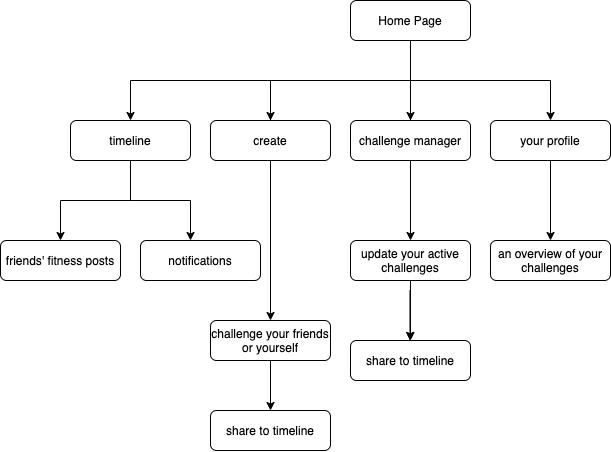

The diagram above was exported from draw.io. Its source (the exported page's mxGraphModel, read from the mxfile embedded in the PNG):
<mxGraphModel dx="2703" dy="1514" grid="1" gridSize="10" guides="1" tooltips="1" connect="1" arrows="1" fold="1" page="1" pageScale="1" pageWidth="800" pageHeight="800" math="0" shadow="0">
  <root>
    <mxCell id="WIyWlLk6GJQsqaUBKTNV-0" />
    <mxCell id="WIyWlLk6GJQsqaUBKTNV-1" parent="WIyWlLk6GJQsqaUBKTNV-0" />
    <mxCell id="iTRl5ckjaTPAoKgVwVQs-34" style="edgeStyle=orthogonalEdgeStyle;rounded=0;orthogonalLoop=1;jettySize=auto;html=1;entryX=0.5;entryY=0;entryDx=0;entryDy=0;" parent="WIyWlLk6GJQsqaUBKTNV-1" source="WIyWlLk6GJQsqaUBKTNV-3" target="iTRl5ckjaTPAoKgVwVQs-0" edge="1">
      <mxGeometry relative="1" as="geometry">
        <Array as="points">
          <mxPoint x="505" y="270" />
          <mxPoint x="225" y="270" />
        </Array>
      </mxGeometry>
    </mxCell>
    <mxCell id="iTRl5ckjaTPAoKgVwVQs-47" style="edgeStyle=orthogonalEdgeStyle;rounded=0;orthogonalLoop=1;jettySize=auto;html=1;" parent="WIyWlLk6GJQsqaUBKTNV-1" source="WIyWlLk6GJQsqaUBKTNV-3" target="iTRl5ckjaTPAoKgVwVQs-46" edge="1">
      <mxGeometry relative="1" as="geometry">
        <Array as="points">
          <mxPoint x="505" y="270" />
          <mxPoint x="645" y="270" />
        </Array>
      </mxGeometry>
    </mxCell>
    <mxCell id="WIyWlLk6GJQsqaUBKTNV-3" value="Home Page" style="rounded=1;whiteSpace=wrap;html=1;fontSize=12;glass=0;strokeWidth=1;shadow=0;" parent="WIyWlLk6GJQsqaUBKTNV-1" vertex="1">
      <mxGeometry x="445" y="190" width="120" height="40" as="geometry" />
    </mxCell>
    <mxCell id="iTRl5ckjaTPAoKgVwVQs-13" value="" style="edgeStyle=orthogonalEdgeStyle;rounded=0;orthogonalLoop=1;jettySize=auto;html=1;entryX=0.5;entryY=0;entryDx=0;entryDy=0;" parent="WIyWlLk6GJQsqaUBKTNV-1" source="iTRl5ckjaTPAoKgVwVQs-0" target="iTRl5ckjaTPAoKgVwVQs-14" edge="1">
      <mxGeometry relative="1" as="geometry">
        <mxPoint x="225" y="400" as="targetPoint" />
      </mxGeometry>
    </mxCell>
    <mxCell id="iTRl5ckjaTPAoKgVwVQs-33" style="edgeStyle=orthogonalEdgeStyle;rounded=0;orthogonalLoop=1;jettySize=auto;html=1;" parent="WIyWlLk6GJQsqaUBKTNV-1" source="iTRl5ckjaTPAoKgVwVQs-0" target="iTRl5ckjaTPAoKgVwVQs-32" edge="1">
      <mxGeometry relative="1" as="geometry">
        <Array as="points">
          <mxPoint x="225" y="390" />
          <mxPoint x="285" y="390" />
        </Array>
      </mxGeometry>
    </mxCell>
    <mxCell id="iTRl5ckjaTPAoKgVwVQs-0" value="timeline" style="rounded=1;whiteSpace=wrap;html=1;fontSize=12;glass=0;strokeWidth=1;shadow=0;" parent="WIyWlLk6GJQsqaUBKTNV-1" vertex="1">
      <mxGeometry x="165" y="310" width="120" height="40" as="geometry" />
    </mxCell>
    <mxCell id="iTRl5ckjaTPAoKgVwVQs-8" style="edgeStyle=orthogonalEdgeStyle;rounded=0;orthogonalLoop=1;jettySize=auto;html=1;exitX=0.5;exitY=0;exitDx=0;exitDy=0;entryX=0.5;entryY=0;entryDx=0;entryDy=0;" parent="WIyWlLk6GJQsqaUBKTNV-1" source="iTRl5ckjaTPAoKgVwVQs-1" edge="1">
      <mxGeometry relative="1" as="geometry">
        <mxPoint x="505" y="310" as="targetPoint" />
        <Array as="points">
          <mxPoint x="365" y="270" />
          <mxPoint x="505" y="270" />
        </Array>
      </mxGeometry>
    </mxCell>
    <mxCell id="UzVudIx-muPIxidHaZ-B-0" style="edgeStyle=orthogonalEdgeStyle;rounded=0;orthogonalLoop=1;jettySize=auto;html=1;" edge="1" parent="WIyWlLk6GJQsqaUBKTNV-1" source="iTRl5ckjaTPAoKgVwVQs-1" target="iTRl5ckjaTPAoKgVwVQs-37">
      <mxGeometry relative="1" as="geometry" />
    </mxCell>
    <mxCell id="iTRl5ckjaTPAoKgVwVQs-1" value="create" style="rounded=1;whiteSpace=wrap;html=1;fontSize=12;glass=0;strokeWidth=1;shadow=0;" parent="WIyWlLk6GJQsqaUBKTNV-1" vertex="1">
      <mxGeometry x="305" y="310" width="120" height="40" as="geometry" />
    </mxCell>
    <mxCell id="iTRl5ckjaTPAoKgVwVQs-10" style="edgeStyle=orthogonalEdgeStyle;rounded=0;orthogonalLoop=1;jettySize=auto;html=1;exitX=0.5;exitY=0;exitDx=0;exitDy=0;entryX=0.5;entryY=0;entryDx=0;entryDy=0;" parent="WIyWlLk6GJQsqaUBKTNV-1" target="iTRl5ckjaTPAoKgVwVQs-1" edge="1">
      <mxGeometry relative="1" as="geometry">
        <mxPoint x="505" y="310" as="sourcePoint" />
        <Array as="points">
          <mxPoint x="505" y="270" />
          <mxPoint x="365" y="270" />
        </Array>
      </mxGeometry>
    </mxCell>
    <mxCell id="iTRl5ckjaTPAoKgVwVQs-26" style="edgeStyle=orthogonalEdgeStyle;rounded=0;orthogonalLoop=1;jettySize=auto;html=1;entryX=0.5;entryY=0;entryDx=0;entryDy=0;" parent="WIyWlLk6GJQsqaUBKTNV-1" edge="1">
      <mxGeometry relative="1" as="geometry">
        <mxPoint x="504.5" y="480" as="sourcePoint" />
        <mxPoint x="504.5" y="530" as="targetPoint" />
      </mxGeometry>
    </mxCell>
    <mxCell id="UzVudIx-muPIxidHaZ-B-1" style="edgeStyle=orthogonalEdgeStyle;rounded=0;orthogonalLoop=1;jettySize=auto;html=1;entryX=0.5;entryY=0;entryDx=0;entryDy=0;" edge="1" parent="WIyWlLk6GJQsqaUBKTNV-1" source="iTRl5ckjaTPAoKgVwVQs-3" target="iTRl5ckjaTPAoKgVwVQs-27">
      <mxGeometry relative="1" as="geometry" />
    </mxCell>
    <mxCell id="iTRl5ckjaTPAoKgVwVQs-3" value="challenge manager" style="rounded=1;whiteSpace=wrap;html=1;fontSize=12;glass=0;strokeWidth=1;shadow=0;" parent="WIyWlLk6GJQsqaUBKTNV-1" vertex="1">
      <mxGeometry x="445" y="310" width="120" height="40" as="geometry" />
    </mxCell>
    <mxCell id="iTRl5ckjaTPAoKgVwVQs-14" value="friends' fitness posts" style="rounded=1;whiteSpace=wrap;html=1;fontSize=12;glass=0;strokeWidth=1;shadow=0;" parent="WIyWlLk6GJQsqaUBKTNV-1" vertex="1">
      <mxGeometry x="95" y="430" width="120" height="40" as="geometry" />
    </mxCell>
    <mxCell id="iTRl5ckjaTPAoKgVwVQs-45" value="" style="edgeStyle=orthogonalEdgeStyle;rounded=0;orthogonalLoop=1;jettySize=auto;html=1;" parent="WIyWlLk6GJQsqaUBKTNV-1" source="iTRl5ckjaTPAoKgVwVQs-27" target="iTRl5ckjaTPAoKgVwVQs-44" edge="1">
      <mxGeometry relative="1" as="geometry" />
    </mxCell>
    <mxCell id="iTRl5ckjaTPAoKgVwVQs-27" value="update your active challenges" style="rounded=1;whiteSpace=wrap;html=1;shadow=0;strokeWidth=1;glass=0;" parent="WIyWlLk6GJQsqaUBKTNV-1" vertex="1">
      <mxGeometry x="445" y="430" width="120" height="40" as="geometry" />
    </mxCell>
    <mxCell id="iTRl5ckjaTPAoKgVwVQs-32" value="notifications" style="rounded=1;whiteSpace=wrap;html=1;fontSize=12;glass=0;strokeWidth=1;shadow=0;" parent="WIyWlLk6GJQsqaUBKTNV-1" vertex="1">
      <mxGeometry x="235" y="430" width="120" height="40" as="geometry" />
    </mxCell>
    <mxCell id="iTRl5ckjaTPAoKgVwVQs-43" value="" style="edgeStyle=orthogonalEdgeStyle;rounded=0;orthogonalLoop=1;jettySize=auto;html=1;" parent="WIyWlLk6GJQsqaUBKTNV-1" source="iTRl5ckjaTPAoKgVwVQs-37" target="iTRl5ckjaTPAoKgVwVQs-42" edge="1">
      <mxGeometry relative="1" as="geometry" />
    </mxCell>
    <mxCell id="iTRl5ckjaTPAoKgVwVQs-37" value="challenge your friends or yourself" style="rounded=1;whiteSpace=wrap;html=1;fontSize=12;glass=0;strokeWidth=1;shadow=0;" parent="WIyWlLk6GJQsqaUBKTNV-1" vertex="1">
      <mxGeometry x="305" y="510" width="120" height="40" as="geometry" />
    </mxCell>
    <mxCell id="iTRl5ckjaTPAoKgVwVQs-42" value="share to timeline" style="rounded=1;whiteSpace=wrap;html=1;fontSize=12;glass=0;strokeWidth=1;shadow=0;" parent="WIyWlLk6GJQsqaUBKTNV-1" vertex="1">
      <mxGeometry x="305" y="600" width="120" height="40" as="geometry" />
    </mxCell>
    <mxCell id="iTRl5ckjaTPAoKgVwVQs-44" value="share to timeline" style="rounded=1;whiteSpace=wrap;html=1;fontSize=12;glass=0;strokeWidth=1;shadow=0;" parent="WIyWlLk6GJQsqaUBKTNV-1" vertex="1">
      <mxGeometry x="445" y="530" width="120" height="40" as="geometry" />
    </mxCell>
    <mxCell id="iTRl5ckjaTPAoKgVwVQs-51" value="" style="edgeStyle=orthogonalEdgeStyle;rounded=0;orthogonalLoop=1;jettySize=auto;html=1;" parent="WIyWlLk6GJQsqaUBKTNV-1" source="iTRl5ckjaTPAoKgVwVQs-46" target="iTRl5ckjaTPAoKgVwVQs-50" edge="1">
      <mxGeometry relative="1" as="geometry" />
    </mxCell>
    <mxCell id="iTRl5ckjaTPAoKgVwVQs-46" value="your profile" style="rounded=1;whiteSpace=wrap;html=1;fontSize=12;glass=0;strokeWidth=1;shadow=0;" parent="WIyWlLk6GJQsqaUBKTNV-1" vertex="1">
      <mxGeometry x="585" y="310" width="120" height="40" as="geometry" />
    </mxCell>
    <mxCell id="iTRl5ckjaTPAoKgVwVQs-50" value="an overview of your challenges" style="rounded=1;whiteSpace=wrap;html=1;shadow=0;strokeWidth=1;glass=0;" parent="WIyWlLk6GJQsqaUBKTNV-1" vertex="1">
      <mxGeometry x="585" y="430" width="120" height="40" as="geometry" />
    </mxCell>
  </root>
</mxGraphModel>